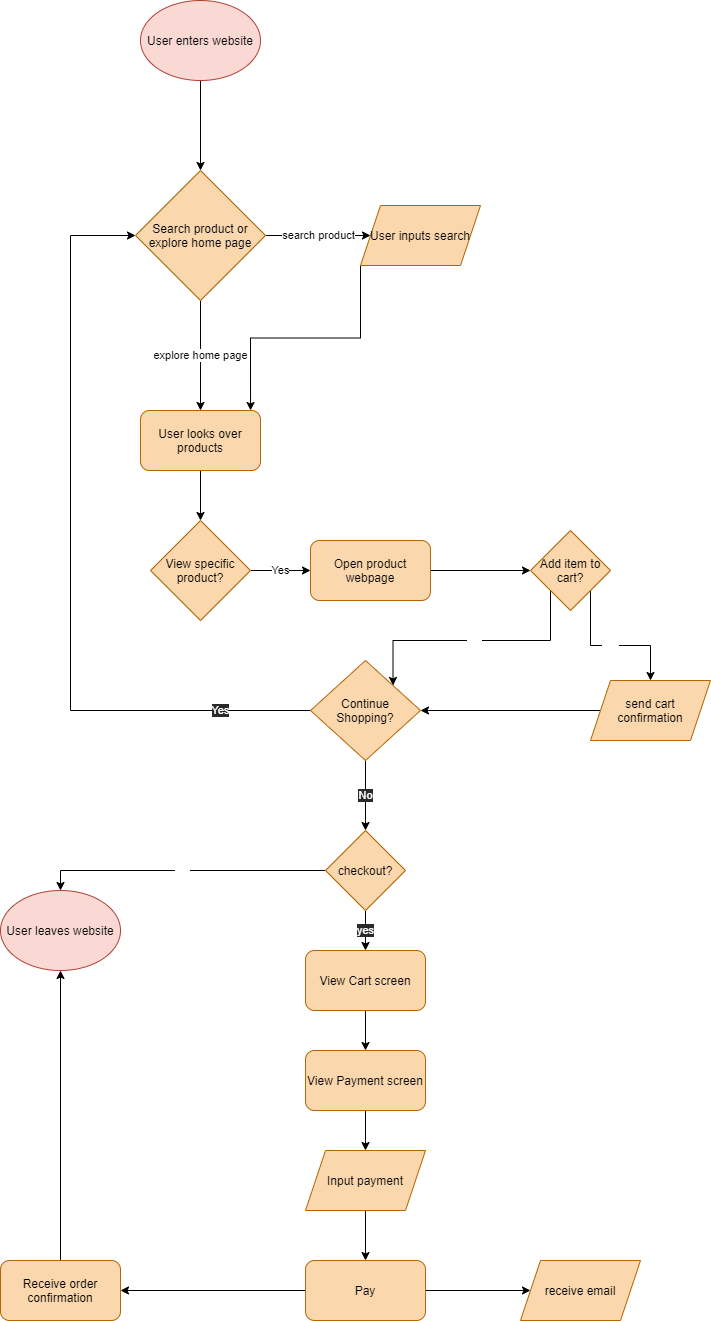

The diagram above was exported from draw.io. Its source (the exported page's mxGraphModel, read from the mxfile embedded in the PNG):
<mxGraphModel dx="1202" dy="509" grid="1" gridSize="10" guides="1" tooltips="1" connect="1" arrows="1" fold="1" page="1" pageScale="1" pageWidth="850" pageHeight="1100" math="0" shadow="0">
  <root>
    <mxCell id="0" />
    <mxCell id="1" parent="0" />
    <mxCell id="4" style="edgeStyle=orthogonalEdgeStyle;rounded=0;orthogonalLoop=1;jettySize=auto;html=1;entryX=0.5;entryY=0;entryDx=0;entryDy=0;" edge="1" parent="1" source="2" target="3">
      <mxGeometry relative="1" as="geometry" />
    </mxCell>
    <mxCell id="2" value="&lt;font color=&quot;#000000&quot;&gt;User enters website&lt;/font&gt;" style="ellipse;whiteSpace=wrap;html=1;fillColor=#fad9d5;strokeColor=#ae4132;" vertex="1" parent="1">
      <mxGeometry x="240" y="70" width="120" height="80" as="geometry" />
    </mxCell>
    <mxCell id="6" value="search product&lt;br&gt;" style="edgeStyle=orthogonalEdgeStyle;rounded=0;orthogonalLoop=1;jettySize=auto;html=1;entryX=0;entryY=0.5;entryDx=0;entryDy=0;" edge="1" parent="1" source="3" target="5">
      <mxGeometry relative="1" as="geometry" />
    </mxCell>
    <mxCell id="8" value="explore home page&lt;br&gt;" style="edgeStyle=orthogonalEdgeStyle;rounded=0;orthogonalLoop=1;jettySize=auto;html=1;entryX=0.5;entryY=0;entryDx=0;entryDy=0;" edge="1" parent="1" source="3" target="7">
      <mxGeometry relative="1" as="geometry" />
    </mxCell>
    <mxCell id="3" value="&lt;font color=&quot;#000000&quot;&gt;Search product or explore home page&lt;/font&gt;" style="rhombus;whiteSpace=wrap;html=1;fillColor=#fad7ac;strokeColor=#b46504;" vertex="1" parent="1">
      <mxGeometry x="235" y="240" width="130" height="130" as="geometry" />
    </mxCell>
    <mxCell id="11" style="edgeStyle=orthogonalEdgeStyle;rounded=0;orthogonalLoop=1;jettySize=auto;html=1;exitX=0;exitY=1;exitDx=0;exitDy=0;entryX=0.917;entryY=0;entryDx=0;entryDy=0;entryPerimeter=0;" edge="1" parent="1" source="5" target="7">
      <mxGeometry relative="1" as="geometry" />
    </mxCell>
    <mxCell id="5" value="&lt;font color=&quot;#000000&quot;&gt;User inputs search&lt;/font&gt;" style="shape=parallelogram;perimeter=parallelogramPerimeter;whiteSpace=wrap;html=1;fixedSize=1;fillColor=#fad7ac;strokeColor=#b46504;" vertex="1" parent="1">
      <mxGeometry x="460" y="275" width="120" height="60" as="geometry" />
    </mxCell>
    <mxCell id="13" style="edgeStyle=orthogonalEdgeStyle;rounded=0;orthogonalLoop=1;jettySize=auto;html=1;entryX=0.5;entryY=0;entryDx=0;entryDy=0;fontColor=#000000;" edge="1" parent="1" source="7" target="12">
      <mxGeometry relative="1" as="geometry" />
    </mxCell>
    <mxCell id="7" value="&lt;font color=&quot;#000000&quot;&gt;User looks over products&lt;/font&gt;" style="rounded=1;whiteSpace=wrap;html=1;fillColor=#fad7ac;strokeColor=#b46504;" vertex="1" parent="1">
      <mxGeometry x="240" y="480" width="120" height="60" as="geometry" />
    </mxCell>
    <mxCell id="15" value="Yes" style="edgeStyle=orthogonalEdgeStyle;rounded=0;orthogonalLoop=1;jettySize=auto;html=1;entryX=0;entryY=0.5;entryDx=0;entryDy=0;" edge="1" parent="1" source="12" target="14">
      <mxGeometry relative="1" as="geometry" />
    </mxCell>
    <mxCell id="12" value="View specific product?" style="rhombus;whiteSpace=wrap;html=1;fillColor=#fad7ac;strokeColor=#b46504;fontColor=#000000;" vertex="1" parent="1">
      <mxGeometry x="250" y="590" width="100" height="100" as="geometry" />
    </mxCell>
    <mxCell id="17" style="edgeStyle=orthogonalEdgeStyle;rounded=0;orthogonalLoop=1;jettySize=auto;html=1;exitX=1;exitY=0.5;exitDx=0;exitDy=0;entryX=0;entryY=0.5;entryDx=0;entryDy=0;fontColor=#000000;" edge="1" parent="1" source="14" target="16">
      <mxGeometry relative="1" as="geometry" />
    </mxCell>
    <mxCell id="14" value="Open product webpage" style="rounded=1;whiteSpace=wrap;html=1;fillColor=#fad7ac;strokeColor=#b46504;fontColor=#000000;" vertex="1" parent="1">
      <mxGeometry x="410" y="610" width="120" height="60" as="geometry" />
    </mxCell>
    <mxCell id="22" value="Yes" style="edgeStyle=orthogonalEdgeStyle;rounded=0;orthogonalLoop=1;jettySize=auto;html=1;exitX=1;exitY=1;exitDx=0;exitDy=0;entryX=0.5;entryY=0;entryDx=0;entryDy=0;fontColor=#FFFFFF;" edge="1" parent="1" source="16" target="21">
      <mxGeometry relative="1" as="geometry" />
    </mxCell>
    <mxCell id="24" value="No" style="edgeStyle=orthogonalEdgeStyle;rounded=0;orthogonalLoop=1;jettySize=auto;html=1;exitX=0;exitY=1;exitDx=0;exitDy=0;entryX=1;entryY=0;entryDx=0;entryDy=0;fontColor=#FFFFFF;" edge="1" parent="1" source="16" target="18">
      <mxGeometry relative="1" as="geometry">
        <Array as="points">
          <mxPoint x="650" y="710" />
          <mxPoint x="493" y="710" />
        </Array>
      </mxGeometry>
    </mxCell>
    <mxCell id="16" value="Add item to cart?" style="rhombus;whiteSpace=wrap;html=1;fillColor=#fad7ac;strokeColor=#b46504;fontColor=#000000;" vertex="1" parent="1">
      <mxGeometry x="630" y="600" width="80" height="80" as="geometry" />
    </mxCell>
    <mxCell id="26" value="&lt;font&gt;No&lt;/font&gt;" style="edgeStyle=orthogonalEdgeStyle;rounded=0;orthogonalLoop=1;jettySize=auto;html=1;entryX=0.5;entryY=0;entryDx=0;entryDy=0;labelBackgroundColor=#2A2A2A;fontColor=#FFFFFF;" edge="1" parent="1" source="18" target="25">
      <mxGeometry relative="1" as="geometry" />
    </mxCell>
    <mxCell id="50" value="Yes" style="edgeStyle=orthogonalEdgeStyle;rounded=0;orthogonalLoop=1;jettySize=auto;html=1;exitX=0;exitY=0.5;exitDx=0;exitDy=0;labelBackgroundColor=#2A2A2A;fontColor=#FFFFFF;entryX=0;entryY=0.5;entryDx=0;entryDy=0;" edge="1" parent="1" source="18" target="3">
      <mxGeometry x="-0.7692" relative="1" as="geometry">
        <mxPoint x="190" y="300" as="targetPoint" />
        <Array as="points">
          <mxPoint x="170" y="780" />
          <mxPoint x="170" y="305" />
        </Array>
        <mxPoint as="offset" />
      </mxGeometry>
    </mxCell>
    <mxCell id="18" value="Continue Shopping?" style="rhombus;whiteSpace=wrap;html=1;fillColor=#fad7ac;strokeColor=#b46504;fontColor=#000000;" vertex="1" parent="1">
      <mxGeometry x="410" y="730" width="110" height="100" as="geometry" />
    </mxCell>
    <mxCell id="23" style="edgeStyle=orthogonalEdgeStyle;rounded=0;orthogonalLoop=1;jettySize=auto;html=1;exitX=0;exitY=0.5;exitDx=0;exitDy=0;entryX=1;entryY=0.5;entryDx=0;entryDy=0;fontColor=#FFFFFF;" edge="1" parent="1" source="21" target="18">
      <mxGeometry relative="1" as="geometry" />
    </mxCell>
    <mxCell id="21" value="send cart confirmation" style="shape=parallelogram;perimeter=parallelogramPerimeter;whiteSpace=wrap;html=1;fixedSize=1;fillColor=#fad7ac;strokeColor=#b46504;fontColor=#000000;" vertex="1" parent="1">
      <mxGeometry x="690" y="750" width="120" height="60" as="geometry" />
    </mxCell>
    <mxCell id="28" value="&lt;font&gt;No&lt;/font&gt;" style="edgeStyle=orthogonalEdgeStyle;rounded=0;orthogonalLoop=1;jettySize=auto;html=1;entryX=0.5;entryY=0;entryDx=0;entryDy=0;fontColor=#FFFFFF;" edge="1" parent="1" source="25" target="27">
      <mxGeometry relative="1" as="geometry" />
    </mxCell>
    <mxCell id="34" value="yes" style="edgeStyle=orthogonalEdgeStyle;rounded=0;orthogonalLoop=1;jettySize=auto;html=1;exitX=0.5;exitY=1;exitDx=0;exitDy=0;entryX=0.5;entryY=0;entryDx=0;entryDy=0;fontColor=#FFFFFF;labelBackgroundColor=#2A2A2A;" edge="1" parent="1" source="25" target="29">
      <mxGeometry relative="1" as="geometry" />
    </mxCell>
    <mxCell id="25" value="checkout?" style="rhombus;whiteSpace=wrap;html=1;fillColor=#fad7ac;strokeColor=#b46504;fontColor=#000000;" vertex="1" parent="1">
      <mxGeometry x="425" y="900" width="80" height="80" as="geometry" />
    </mxCell>
    <mxCell id="27" value="User leaves website" style="ellipse;whiteSpace=wrap;html=1;fillColor=#fad9d5;strokeColor=#ae4132;fontColor=#000000;" vertex="1" parent="1">
      <mxGeometry x="100" y="960" width="120" height="80" as="geometry" />
    </mxCell>
    <mxCell id="35" style="edgeStyle=orthogonalEdgeStyle;rounded=0;orthogonalLoop=1;jettySize=auto;html=1;fontColor=#FFFFFF;" edge="1" parent="1" source="29" target="31">
      <mxGeometry relative="1" as="geometry" />
    </mxCell>
    <mxCell id="29" value="View Cart screen" style="rounded=1;whiteSpace=wrap;html=1;fillColor=#fad7ac;strokeColor=#b46504;fontColor=#000000;" vertex="1" parent="1">
      <mxGeometry x="405" y="1020" width="120" height="60" as="geometry" />
    </mxCell>
    <mxCell id="36" style="edgeStyle=orthogonalEdgeStyle;rounded=0;orthogonalLoop=1;jettySize=auto;html=1;fontColor=#FFFFFF;" edge="1" parent="1" source="31" target="33">
      <mxGeometry relative="1" as="geometry" />
    </mxCell>
    <mxCell id="31" value="View Payment screen" style="rounded=1;whiteSpace=wrap;html=1;fillColor=#fad7ac;strokeColor=#b46504;fontColor=#000000;" vertex="1" parent="1">
      <mxGeometry x="405" y="1120" width="120" height="60" as="geometry" />
    </mxCell>
    <mxCell id="39" style="edgeStyle=orthogonalEdgeStyle;rounded=0;orthogonalLoop=1;jettySize=auto;html=1;entryX=0.5;entryY=0;entryDx=0;entryDy=0;fontColor=#FFFFFF;" edge="1" parent="1" source="33" target="38">
      <mxGeometry relative="1" as="geometry" />
    </mxCell>
    <mxCell id="33" value="Input payment" style="shape=parallelogram;perimeter=parallelogramPerimeter;whiteSpace=wrap;html=1;fixedSize=1;fillColor=#fad7ac;strokeColor=#b46504;fontColor=#000000;" vertex="1" parent="1">
      <mxGeometry x="405" y="1220" width="120" height="60" as="geometry" />
    </mxCell>
    <mxCell id="43" style="edgeStyle=orthogonalEdgeStyle;rounded=0;orthogonalLoop=1;jettySize=auto;html=1;exitX=1;exitY=0.5;exitDx=0;exitDy=0;entryX=0;entryY=0.5;entryDx=0;entryDy=0;fontColor=#FFFFFF;" edge="1" parent="1" source="38" target="41">
      <mxGeometry relative="1" as="geometry" />
    </mxCell>
    <mxCell id="44" style="edgeStyle=orthogonalEdgeStyle;rounded=0;orthogonalLoop=1;jettySize=auto;html=1;entryX=1;entryY=0.5;entryDx=0;entryDy=0;fontColor=#FFFFFF;" edge="1" parent="1" source="38" target="42">
      <mxGeometry relative="1" as="geometry" />
    </mxCell>
    <mxCell id="38" value="Pay" style="rounded=1;whiteSpace=wrap;html=1;fillColor=#fad7ac;strokeColor=#b46504;fontColor=#000000;" vertex="1" parent="1">
      <mxGeometry x="405" y="1330" width="120" height="60" as="geometry" />
    </mxCell>
    <mxCell id="41" value="receive email" style="shape=parallelogram;perimeter=parallelogramPerimeter;whiteSpace=wrap;html=1;fixedSize=1;fillColor=#fad7ac;strokeColor=#b46504;fontColor=#000000;" vertex="1" parent="1">
      <mxGeometry x="620" y="1330" width="120" height="60" as="geometry" />
    </mxCell>
    <mxCell id="45" style="edgeStyle=orthogonalEdgeStyle;rounded=0;orthogonalLoop=1;jettySize=auto;html=1;entryX=0.5;entryY=1;entryDx=0;entryDy=0;fontColor=#FFFFFF;" edge="1" parent="1" source="42" target="27">
      <mxGeometry relative="1" as="geometry" />
    </mxCell>
    <mxCell id="42" value="Receive order confirmation" style="rounded=1;whiteSpace=wrap;html=1;fillColor=#fad7ac;strokeColor=#b46504;fontColor=#000000;" vertex="1" parent="1">
      <mxGeometry x="100" y="1330" width="120" height="60" as="geometry" />
    </mxCell>
  </root>
</mxGraphModel>